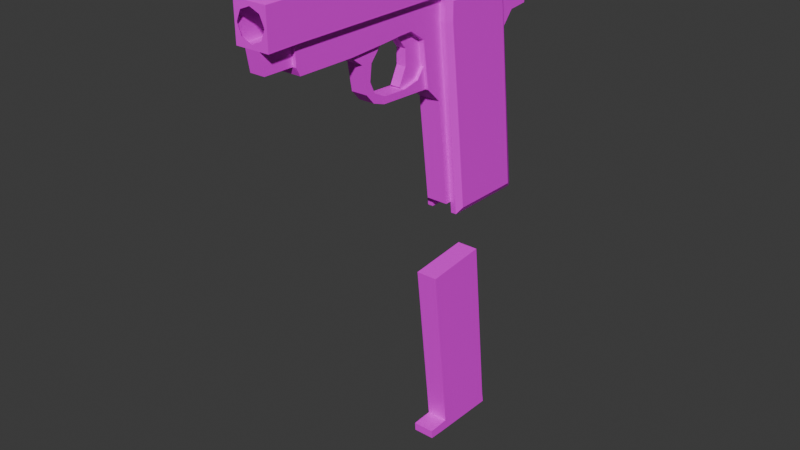 # Source: pistol.blend  (saved by Blender 4.1.24; exported with 4.5.12 LTS)
import bpy
from mathutils import Matrix  # noqa: F401  (used for matrix-valued properties, if any)

bpy.ops.wm.read_factory_settings(use_empty=True)
scene = bpy.context.scene
scene.name = 'Scene'

# ---- collections
col_collection = bpy.data.collections.new('Collection'); scene.collection.children.link(col_collection)
col_collection_2 = bpy.data.collections.new('Collection 2'); scene.collection.children.link(col_collection_2)

# ---- materials (node trees are filled in below, after node groups)
mat_material_002 = bpy.data.materials.new('Material.002')
mat_material_002.use_transparent_shadow = False

# ---- material node trees
mat_material_002.use_nodes = True; mat_material_002.node_tree.nodes.clear()
_N = mat_material_002.node_tree.nodes; _L = mat_material_002.node_tree.links
n0 = _N.new('ShaderNodeBsdfPrincipled'); n0.name = 'Principled BSDF'; n0.location = (10, 300)
n1 = _N.new('ShaderNodeOutputMaterial'); n1.name = 'Material Output'; n1.location = (300, 300)
n2 = _N.new('ShaderNodeTexImage'); n2.name = 'Image Texture'; n2.location = (-280, 280)
n2.interpolation = 'Closest'
_L.new(n0.outputs[0], n1.inputs[0])
_L.new(n2.outputs[0], n0.inputs[0])
n1.is_active_output = True

# ---- world
world_world = bpy.data.worlds.new('World'); scene.world = world_world
world_world.use_nodes = True; world_world.node_tree.nodes.clear()
_N = world_world.node_tree.nodes; _L = world_world.node_tree.links
n0 = _N.new('ShaderNodeOutputWorld'); n0.name = 'World Output'; n0.location = (300, 300)
n1 = _N.new('ShaderNodeBackground'); n1.name = 'Background'; n1.location = (10, 300)
n1.inputs[0].default_value = (0.05088, 0.05088, 0.05088, 1.0)
_L.new(n1.outputs[0], n0.inputs[0])
n0.is_active_output = True
world_world.color = (0.05088, 0.05088, 0.05088)
world_world.use_sun_shadow = False
world_world.sun_shadow_jitter_overblur = 0.0

# ---- meshes
me_plane_002 = bpy.data.meshes.new('Plane.002')
me_plane_002.from_pydata([(1.192e-07, 0.8184, -5.417), (0.0, 0.8843, -5.267), (0.0, 0.5557, -5.276), (1.192e-07, 0.5652, -5.404), (0.1571, 0.8843, -5.267), (0.1571, 0.5557, -5.276), (0.1571, 0.5652, -5.404), (0.1571, 1.837, -5.444), (1.192e-07, 1.837, -5.444), (0.1571, 0.8184, -5.417), (0.1571, 1.517, -2.635), (1.192e-07, 1.517, -2.635), (0.0, 0.5841, -2.722), (1.192e-07, 1.809, -5.294), (0.1571, 1.809, -5.294), (0.1571, 0.5841, -2.722)], [(0, 1)], [(2, 5, 4, 1), (3, 6, 5, 2), (0, 9, 7, 8), (0, 9, 6, 3), (14, 13, 8, 7), (4, 5, 6, 9), (9, 4, 14, 7), (10, 11, 13, 14), (12, 1, 4, 15), (4, 15, 10, 14), (11, 10, 15, 12)])
_uv = me_plane_002.uv_layers.new(name='UVMap')
_uv.uv.foreach_set('vector', [0.5789, 0.6896, 0.5971, 0.6896, 0.5971, 0.7116, 0.5789, 0.7116, 0.5784, 0.7162, 0.5784, 0.7344, 0.564, 0.7344, 0.564, 0.7162, 0.0, 0.0, 0.0, 0.0, 0.0, 0.0, 0.0, 0.0, 0.0, 0.0, 0.0, 0.0, 0.5784, 0.7344, 0.5784, 0.7162, 0.0, 0.0, 0.0, 0.0, 0.0, 0.0, 0.0, 0.0, 0.5971, 0.7116, 0.564, 0.7344, 0.5784, 0.7344, 0.0, 0.0, 0.0, 0.0, 0.5971, 0.7116, 0.0, 0.0, 0.0, 0.0, 0.0, 0.0, 0.0, 0.0, 0.0, 0.0, 0.0, 0.0, 0.0, 0.0, 0.5789, 0.7116, 0.5971, 0.7116, 0.0, 0.0, 0.5971, 0.7116, 0.0, 0.0, 0.0, 0.0, 0.0, 0.0, 0.0, 0.0, 0.0, 0.0, 0.0, 0.0, 0.0, 0.0])
me_plane_002.materials.append(mat_material_002)
me_plane_002.update()
me_plane_003 = bpy.data.meshes.new('Plane.003')
me_plane_003.from_pydata([(-1.192e-07, -2.298, 1.897), (0.0, -2.357, 1.748), (-1.192e-07, 2.131, 1.902), (0.0, 2.136, 1.77), (1.192e-07, 2.386, 1.255), (1.192e-07, -2.353, 1.233), (1.192e-07, -2.304, 0.9515), (1.192e-07, -1.886, 0.9477), (-1.192e-07, 1.747, 1.903), (-1.192e-07, -2.061, 1.906), (-1.192e-07, 1.867, 1.901), (-1.192e-07, 1.739, 2.006), (-1.192e-07, 1.859, 2.003), (-1.192e-07, -1.788, 1.912), (-1.192e-07, -2.032, 1.96), (-1.192e-07, -1.852, 1.973), (0.06941, -2.061, 1.906), (0.06941, -2.298, 1.897), (0.2374, -2.357, 1.748), (0.2374, 2.136, 1.77), (0.06941, 2.131, 1.902), (0.2374, 0.5813, 1.233), (0.2374, -2.353, 1.233), (0.2374, 2.289, 1.255), (0.2374, 1.733, 1.225), (0.06941, 1.867, 1.901), (0.06941, 1.747, 1.903), (0.06941, -1.788, 1.912), (0.06941, 1.859, 2.003), (0.06941, 1.739, 2.006), (0.06941, -1.852, 1.973), (0.06941, -2.032, 1.96), (0.1571, 0.5813, 1.233), (0.1571, -1.898, 1.24), (0.2374, -1.898, 1.24), (0.1044, -2.353, 1.233), (0.1044, -2.304, 0.9515), (0.1044, -1.886, 0.9477), (0.1044, -1.898, 1.24), (0.1187, 2.136, 1.77), (0.1187, 2.337, 1.255), (0.0, -2.357, 1.694), (0.1392, -2.357, 1.639), (0.2374, -2.355, 1.494), (0.1467, -2.354, 1.353), (0.0, -2.353, 1.29), (0.2021, -2.355, 1.497)], [(33, 38), (4, 40)], [(10, 12, 11, 8), (9, 14, 15, 13), (17, 18, 19, 20, 25, 26, 27, 16), (6, 36, 35, 5), (21, 34, 33, 32), (25, 26, 29, 28), (16, 27, 30, 31), (14, 9, 16, 31), (23, 40, 39, 19), (11, 12, 28, 29), (8, 11, 29, 26), (12, 10, 25, 28), (15, 14, 31, 30), (13, 8, 26, 27), (13, 15, 30, 27), (2, 20, 25, 10), (3, 39, 19, 20, 2), (0, 17, 18, 1), (7, 37, 36, 6), (9, 16, 17, 0), (18, 22, 34, 21, 24, 23, 19), (34, 22, 35, 38), (35, 36, 37, 38), (1, 18, 42, 41), (43, 46, 42, 18), (22, 44, 46, 43), (44, 22, 5, 45)])
_uv = me_plane_003.uv_layers.new(name='UVMap')
_uv.uv.foreach_set('vector', [0.8708, 0.05815, 0.8827, 0.05871, 0.8834, 0.07258, 0.8715, 0.07201, 0.9818, 0.4862, 0.9756, 0.4828, 0.9742, 0.4621, 0.9813, 0.4546, 0.009721, 0.005773, 0.02723, 1.133e-08, 0.01526, 0.5202, -6.034e-09, 0.5186, 0.0006803, 0.488, 0.0006209, 0.4741, 0.006924, 0.06481, 0.008216, 0.03326, 0.6918, 0.7357, 0.6797, 0.7357, 0.6797, 0.7048, 0.6918, 0.7048, 0.6428, 0.8035, 0.6428, 0.55, 0.6522, 0.55, 0.6522, 0.8035, 0.896, 0.04689, 0.8953, 0.06076, 0.8834, 0.06133, 0.8841, 0.04746, 0.008216, 0.03326, 0.006924, 0.06481, 3.086e-08, 0.05723, 0.001947, 0.03651, 0.6602, 0.7232, 0.6669, 0.7232, 0.6669, 0.7313, 0.6602, 0.7313, 0.0, 0.0, 0.0, 0.0, 0.0, 0.0, 0.0, 0.0, 0.6225, 0.7177, 0.6225, 0.7301, 0.6145, 0.7301, 0.6145, 0.7177, 0.6522, 0.7329, 0.6522, 0.7232, 0.6602, 0.7232, 0.6602, 0.7329, 0.6784, 0.7215, 0.6784, 0.733, 0.6704, 0.733, 0.6704, 0.7215, 0.5971, 0.7332, 0.5971, 0.7168, 0.6052, 0.7168, 0.6052, 0.7332, 0.8914, 0.5378, 0.8914, 0.8992, 0.8834, 0.8992, 0.8834, 0.5378, 0.5971, 0.7433, 0.5971, 0.7332, 0.6052, 0.7332, 0.6052, 0.7433, 0.7374, 0.6287, 0.7293, 0.6287, 0.7293, 0.6018, 0.7374, 0.6018, 0.6797, 0.5649, 0.6659, 0.5649, 0.6522, 0.5649, 0.6716, 0.55, 0.6797, 0.55, 0.6522, 0.6201, 0.6602, 0.6201, 0.6797, 0.6385, 0.6522, 0.6385, 0.6428, 0.5928, 0.6307, 0.5928, 0.6307, 0.55, 0.6428, 0.55, 0.6145, 0.7415, 0.6064, 0.7415, 0.6064, 0.7177, 0.6145, 0.7177, 0.02723, 1.133e-08, 0.08689, 0.00159, 0.08507, 0.0543, 0.0808, 0.3413, 0.07929, 0.4746, 0.07462, 0.539, 0.01526, 0.5202, 0.5483, 0.7329, 0.5483, 0.6868, 0.5637, 0.6868, 0.5637, 0.7329, 0.564, 0.6868, 0.5314, 0.6816, 0.5301, 0.6333, 0.564, 0.634, 0.6522, 0.6385, 0.6797, 0.6385, 0.0, 0.0, 0.0, 0.0, 0.0, 0.0, 0.0, 0.0, 0.0, 0.0, 0.6797, 0.6385, 0.0, 0.0, 0.0, 0.0, 0.0, 0.0, 0.0, 0.0, 0.0, 0.0, 0.0, 0.0, 0.0, 0.0, 0.0, 0.0])
me_plane_003.materials.append(mat_material_002)
me_plane_003.update()
me_plane_004 = bpy.data.meshes.new('Plane.004')
me_plane_004.from_pydata([(1.192e-07, 2.386, 1.255), (1.192e-07, 2.394, 0.9629), (1.192e-07, -1.833, 0.8414), (1.192e-07, -1.886, 0.9477), (1.192e-07, 2.13, -1.843), (0.0, 0.5968, -0.1461), (0.0, 0.3753, 0.0628), (1.192e-07, 2.267, -1.834), (1.192e-07, 1.943, 0.5541), (1.192e-07, 2.103, 0.741), (1.192e-07, 2.39, 0.7683), (1.192e-07, 0.03633, 0.8915), (1.192e-07, 0.2733, 0.732), (0.0, 0.3306, 0.3721), (0.0, 0.2198, 0.2265), (0.0, -0.03019, 0.1759), (0.0, -0.0745, 0.2075), (1.192e-07, 0.03944, 0.4386), (1.192e-07, 0.03628, 0.6633), (1.192e-07, -0.1515, 0.8855), (0.0, -0.4097, 0.09761), (0.0, -0.5996, 0.1609), (0.0, -0.723, 0.297), (1.192e-07, -0.7926, 0.68), (1.192e-07, -1.005, 0.8349), (0.0, -0.3942, 0.1917), (0.0, -0.5809, 0.2835), (1.192e-07, -0.6569, 0.4417), (1.192e-07, -0.6315, 0.6633), (1.192e-07, -0.4548, 0.8634), (0.0, 0.7899, -1.657), (0.1571, 1.837, -1.657), (0.2374, 0.5841, 0.887), (0.2374, 0.5813, 1.233), (0.2374, 2.289, 1.255), (0.2374, 1.811, 0.849), (0.2374, 2.296, 0.9629), (0.1144, -0.4097, 0.09761), (0.1144, 0.3753, 0.0628), (0.2374, 1.733, 1.225), (0.2374, 0.7456, -0.4556), (0.2374, 0.9038, -1.827), (0.2374, 2.13, -1.843), (0.2374, 2.005, 0.741), (0.2374, 2.292, 0.7683), (0.1144, -0.5996, 0.1609), (0.1144, -0.03019, 0.1759), (0.1144, 0.2198, 0.2265), (0.1144, -0.723, 0.297), (0.1144, -0.7926, 0.68), (0.06946, -0.1515, 0.8855), (0.06946, 0.03633, 0.8915), (0.06946, 0.2733, 0.732), (0.06946, 0.3306, 0.3721), (0.06946, 0.2198, 0.2265), (0.06946, -0.03019, 0.1759), (0.06946, -0.0745, 0.2075), (0.06946, 0.03944, 0.4386), (0.06946, 0.03628, 0.6633), (0.294, 0.6715, 0.8926), (0.294, 0.6694, 1.145), (0.294, 1.661, 1.138), (0.294, 1.724, 0.8349), (0.294, 0.8324, -0.4454), (0.294, 0.9818, -1.74), (0.294, 2.032, -1.754), (0.1571, 0.5841, 0.887), (0.1571, 0.5813, 1.233), (0.1571, 0.03633, 0.8915), (0.1571, -1.886, 0.9477), (0.1571, -1.833, 0.8414), (0.1571, -1.898, 1.24), (0.1571, 0.7456, -0.4556), (0.1571, 0.9038, -1.827), (0.1571, 2.13, -1.843), (0.1571, 0.7899, -1.657), (0.1571, 0.5968, -0.1461), (0.1571, 0.3753, 0.0628), (0.1571, 2.267, -1.834), (0.1571, 1.943, 0.5541), (0.1571, 2.103, 0.741), (0.1571, -0.1515, 0.8855), (0.1571, 0.2733, 0.732), (0.1571, -0.4548, 0.8634), (0.1571, -1.005, 0.8349), (0.0, 1.837, -1.657), (0.0, 0.8843, -1.657), (0.1144, 0.3306, 0.3721), (0.1044, -1.886, 0.9477), (0.1044, -1.898, 1.24), (0.1144, -1.005, 0.8349), (0.1144, -0.3942, 0.1917), (0.1144, -0.5809, 0.2835), (0.1144, -0.6569, 0.4417), (0.1144, -0.6315, 0.6633), (0.1144, -0.4548, 0.8634), (0.2374, 1.846, 0.5517), (0.1571, 1.837, -1.839), (1.192e-07, 1.837, -1.839), (0.1571, 0.8843, -1.657), (0.1187, 2.337, 1.255), (1.192e-07, 0.5813, 1.255), (1.192e-07, -1.886, 0.9477), (0.1044, -1.886, 0.9477), (0.1044, 0.02494, 1.24), (1.192e-07, 0.03633, 0.9477), (0.1044, 0.03633, 0.9477), (0.1571, 0.02494, 1.236)], [], [(4, 74, 97, 98), (11, 12, 52, 51), (28, 27, 93, 94), (33, 60, 61, 39), (81, 50, 51, 68), (2, 70, 69, 88, 3), (9, 80, 79, 8), (10, 44, 43, 80, 9), (31, 97, 73, 99), (51, 52, 53, 54, 55, 56, 57, 58, 50), (17, 18, 58, 57), (14, 15, 55, 54), (12, 13, 53, 52), (15, 16, 56, 55), (18, 19, 50, 58), (19, 11, 51, 50), (16, 17, 57, 56), (13, 14, 54, 53), (68, 51, 52, 82), (83, 29, 19, 50, 81), (95, 94, 93, 92, 91, 46, 47, 87, 38, 37, 45, 48, 49, 90), (59, 63, 64, 65, 62, 61, 60), (42, 35, 62, 65), (41, 64, 63, 40), (33, 32, 59, 60), (21, 22, 48, 45), (43, 96, 42, 78, 79, 80), (41, 40, 72, 73), (32, 33, 67, 66), (44, 36, 34, 39, 35, 96, 43), (42, 41, 73, 97, 74), (40, 32, 66, 72), (88, 69, 71, 89), (86, 85, 31, 99), (24, 84, 70, 2), (24, 29, 95, 90), (22, 23, 49, 48), (29, 28, 94, 95), (23, 24, 90, 49), (25, 15, 46, 91), (13, 6, 38, 87), (26, 25, 91, 92), (6, 20, 37, 38), (14, 13, 87, 47), (27, 26, 92, 93), (20, 21, 45, 37), (15, 14, 47, 46), (95, 83, 84, 90), (53, 87, 38, 77, 82, 52), (5, 76, 77, 38, 6), (5, 30, 75, 76), (44, 10, 1, 0, 100, 34, 36), (7, 78, 42, 4), (64, 41, 42, 65), (35, 39, 61, 62), (40, 63, 59, 32), (8, 79, 78, 7), (69, 70, 84, 83, 81, 68, 82, 66, 67, 107, 71), (75, 99, 72, 66, 82, 77, 76), (98, 97, 31, 85), (86, 99, 75, 30), (34, 100, 0, 101, 67, 33, 39), (103, 102, 105, 106), (106, 104, 89, 103), (89, 71, 107, 104)])
_uv = me_plane_004.uv_layers.new(name='UVMap')
_uv.uv.foreach_set('vector', [0.0, 0.0, 0.743, 0.7577, 0.7453, 0.7295, 0.0, 0.0, 0.7111, 0.5986, 0.7111, 0.6315, 0.7031, 0.6315, 0.7031, 0.5986, 0.5773, 0.66, 0.5773, 0.6857, 0.564, 0.6857, 0.564, 0.66, 0.4241, 0.5425, 0.4149, 0.5538, 0.3009, 0.568, 0.2918, 0.5589, 0.6929, 0.5798, 0.7031, 0.5798, 0.7031, 0.5986, 0.6929, 0.5986, 0.6428, 0.6041, 0.6246, 0.6041, 0.6246, 0.5928, 0.6307, 0.5928, 0.6428, 0.5928, 0.5119, 0.55, 0.5301, 0.55, 0.5301, 0.5781, 0.5119, 0.5781, 0.6929, 0.7241, 0.6929, 0.6949, 0.7191, 0.6854, 0.7129, 0.6975, 0.7191, 0.7147, 0.0, 0.0, 0.7453, 0.7295, 0.743, 0.6315, 0.0, 0.0, 0.5518, 0.5518, 0.577, 0.5732, 0.5789, 0.6154, 0.5643, 0.6307, 0.5348, 0.6333, 0.5301, 0.6291, 0.5463, 0.604, 0.5488, 0.578, 0.5301, 0.55, 0.7293, 0.572, 0.7293, 0.55, 0.7374, 0.55, 0.7374, 0.572, 0.5971, 0.7168, 0.5971, 0.6959, 0.6052, 0.6959, 0.6052, 0.7168, 0.7293, 0.55, 0.7293, 0.5897, 0.7213, 0.5897, 0.7213, 0.55, 0.5971, 0.6959, 0.5971, 0.6896, 0.6052, 0.6896, 0.6052, 0.6959, 0.6704, 0.7215, 0.6704, 0.6891, 0.6784, 0.6891, 0.6784, 0.7215, 0.7111, 0.5798, 0.7111, 0.5986, 0.7031, 0.5986, 0.7031, 0.5798, 0.7293, 0.6018, 0.7293, 0.572, 0.7374, 0.572, 0.7374, 0.6018, 0.7293, 0.5897, 0.7293, 0.6087, 0.7213, 0.6087, 0.7213, 0.5897, 0.6929, 0.5986, 0.7031, 0.5986, 0.7031, 0.6315, 0.6929, 0.6315, 0.6929, 0.55, 0.7111, 0.55, 0.7111, 0.5798, 0.7031, 0.5798, 0.6929, 0.5798, 0.5119, 0.6023, 0.4814, 0.5973, 0.4581, 0.6084, 0.4472, 0.6256, 0.4496, 0.6496, 0.4705, 0.6863, 0.4908, 0.7078, 0.5119, 0.7097, 0.4843, 0.7331, 0.4394, 0.6538, 0.434, 0.6313, 0.4398, 0.6108, 0.4731, 0.5804, 0.4753, 0.55, 0.4181, 0.5829, 0.4177, 0.739, 0.4181, 0.8901, 0.2975, 0.9059, 0.2978, 0.6037, 0.3009, 0.568, 0.4149, 0.5538, 0.2876, 0.9174, 0.2879, 0.6032, 0.2978, 0.6037, 0.2975, 0.9059, 0.4285, 0.8989, 0.4181, 0.8901, 0.4177, 0.739, 0.4281, 0.739, 0.4241, 0.5425, 0.4285, 0.5823, 0.4181, 0.5829, 0.4149, 0.5538, 0.6797, 0.5707, 0.6797, 0.55, 0.6929, 0.55, 0.6929, 0.5707, 0.1348, 0.5072, 0.1571, 0.4892, 0.434, 0.527, 0.4326, 0.5425, 0.1566, 0.5001, 0.1346, 0.5181, 0.7929, 0.8897, 0.7929, 0.7372, 0.8022, 0.7372, 0.8022, 0.8897, 0.7929, 0.5879, 0.7929, 0.5487, 0.8022, 0.5487, 0.8022, 0.5879, 0.131, 0.5404, 0.1085, 0.5404, 0.07462, 0.539, 0.07929, 0.4746, 0.1227, 0.4845, 0.1571, 0.4892, 0.1348, 0.5072, 0.7337, 0.7577, 0.7337, 0.6315, 0.743, 0.6315, 0.7453, 0.7295, 0.743, 0.7577, 0.7929, 0.7372, 0.7929, 0.5879, 0.8022, 0.5879, 0.8022, 0.7372, 0.7435, 0.583, 0.7374, 0.583, 0.7374, 0.55, 0.7435, 0.55, 0.0, 0.0, 0.0, 0.0, 0.0, 0.0, 0.0, 0.0, 0.6428, 0.689, 0.6246, 0.689, 0.6246, 0.6041, 0.6428, 0.6041, 0.5483, 0.6868, 0.5483, 0.7414, 0.5351, 0.7414, 0.5351, 0.6868, 0.6797, 0.7048, 0.6797, 0.6711, 0.6929, 0.6711, 0.6929, 0.7048, 0.5773, 0.6333, 0.5773, 0.66, 0.564, 0.66, 0.564, 0.6333, 0.564, 0.7162, 0.564, 0.6857, 0.5773, 0.6857, 0.5773, 0.7162, 0.7337, 0.6721, 0.7337, 0.7101, 0.7204, 0.7101, 0.7204, 0.6721, 0.7293, 0.5897, 0.7293, 0.6239, 0.7161, 0.6239, 0.7161, 0.5897, 0.7337, 0.648, 0.7337, 0.6721, 0.7204, 0.6721, 0.7204, 0.648, 0.6797, 0.6711, 0.6797, 0.593, 0.6929, 0.593, 0.6929, 0.6711, 0.5789, 0.7327, 0.5789, 0.7116, 0.5922, 0.7116, 0.5922, 0.7327, 0.7337, 0.6315, 0.7337, 0.648, 0.7204, 0.648, 0.7204, 0.6315, 0.6797, 0.593, 0.6797, 0.5707, 0.6929, 0.5707, 0.6929, 0.593, 0.7337, 0.7101, 0.7337, 0.7329, 0.7204, 0.7329, 0.7204, 0.7101, 0.5351, 0.7414, 0.5301, 0.7414, 0.5301, 0.6868, 0.5351, 0.6868, 0.7213, 0.5897, 0.7161, 0.5897, 0.7161, 0.6239, 0.7111, 0.6239, 0.7111, 0.55, 0.7213, 0.55, 0.6704, 0.7232, 0.6522, 0.7232, 0.6522, 0.6891, 0.6571, 0.6891, 0.6704, 0.6891, 0.6246, 0.55, 0.6246, 0.7177, 0.6064, 0.7177, 0.6064, 0.55, 0.7204, 0.6854, 0.6929, 0.6795, 0.6929, 0.66, 0.6929, 0.6315, 0.7067, 0.6345, 0.7204, 0.6374, 0.7204, 0.6659, 0.6064, 0.6896, 0.5882, 0.6896, 0.5789, 0.6761, 0.6064, 0.6761, 0.4181, 0.8901, 0.4285, 0.8989, 0.2876, 0.9174, 0.2975, 0.9059, 0.2879, 0.6032, 0.2918, 0.5589, 0.3009, 0.568, 0.2978, 0.6037, 0.4281, 0.739, 0.4177, 0.739, 0.4181, 0.5829, 0.4285, 0.5823, 0.5119, 0.5781, 0.5301, 0.5781, 0.5301, 0.7948, 0.5119, 0.7948, 0.7374, 0.583, 0.6246, 0.6041, 0.5301, 0.6868, 0.6929, 0.55, 0.6929, 0.5798, 0.6929, 0.5986, 0.6929, 0.6315, 0.8022, 0.5879, 0.6522, 0.8035, 0.6948, 0.6767, 0.7374, 0.55, 0.6064, 0.7177, 0.0, 0.0, 0.8022, 0.7372, 0.8022, 0.5879, 0.7111, 0.55, 0.6522, 0.6891, 0.6064, 0.55, 0.0, 0.0, 0.7453, 0.7295, 0.0, 0.0, 0.0, 0.0, 0.0, 0.0, 0.0, 0.0, 0.6064, 0.7177, 0.6246, 0.7177, 0.07462, 0.539, 0.7067, 0.6345, 0.6929, 0.6315, 0.0, 0.0, 0.8022, 0.5487, 0.4241, 0.5425, 0.07929, 0.4746, 0.0, 0.0, 0.0, 0.0, 0.0, 0.0, 0.0, 0.0, 0.0, 0.0, 0.0, 0.0, 0.0, 0.0, 0.0, 0.0, 0.0, 0.0, 0.7374, 0.55, 0.6948, 0.6767, 0.0, 0.0])
me_plane_004.materials.append(mat_material_002)
me_plane_004.update()
me_plane_005 = bpy.data.meshes.new('Plane.005')
me_plane_005.from_pydata([(0.0, -2.431, 1.694), (0.1392, -2.431, 1.639), (0.1467, -2.428, 1.353), (0.0, -2.428, 1.29), (0.2021, -2.43, 1.497), (5.482e-08, 0.6443, 1.299), (5.482e-08, 0.6407, 1.703), (0.1467, 0.6437, 1.362), (0.2021, 0.6424, 1.506), (0.1392, 0.6412, 1.648)], [], [(0, 1, 4, 2, 3), (6, 5, 7, 8, 9), (0, 3, 5, 6), (4, 1, 9, 8), (3, 2, 7, 5), (1, 0, 6, 9), (2, 4, 8, 7)])
_uv = me_plane_005.uv_layers.new(name='UVMap')
_uv.uv.foreach_set('vector', [0.0, 0.0, 0.0, 0.0, 0.0, 0.0, 0.0, 0.0, 0.0, 0.0, 0.0, 0.0, 0.0, 0.0, 0.0, 0.0, 0.0, 0.0, 0.0, 0.0, 0.0, 0.0, 0.0, 0.0, 0.0, 0.0, 0.0, 0.0, 0.0, 0.0, 0.0, 0.0, 0.0, 0.0, 0.0, 0.0, 0.0, 0.0, 0.0, 0.0, 0.0, 0.0, 0.0, 0.0, 0.0, 0.0, 0.0, 0.0, 0.0, 0.0, 0.0, 0.0, 0.0, 0.0, 0.0, 0.0, 0.0, 0.0, 0.0, 0.0])
me_plane_005.materials.append(mat_material_002)
me_plane_005.update()

# ---- objects
ob_reference = bpy.data.objects.new('Reference', None)
ob_magazine = bpy.data.objects.new('Magazine', me_plane_002)
ob_slide = bpy.data.objects.new('Slide', me_plane_003)
ob_receiver = bpy.data.objects.new('Receiver', me_plane_004)
ob_barrel = bpy.data.objects.new('Barrel', me_plane_005)

# ---- transforms, parenting, visibility, modifiers, constraints
ob_reference.location = (-2.0, 7.153e-07, -0.01134)
ob_reference.rotation_euler = (1.571, -0.0, 1.571)
ob_reference.empty_display_type = 'IMAGE'
ob_reference.empty_display_size = 5.0
ob_magazine.location = (0.0, 0.0, 0.0)
_m = ob_magazine.modifiers.new('Mirror', 'MIRROR')
ob_slide.location = (0.0, 0.0, 0.0)
_m = ob_slide.modifiers.new('Mirror', 'MIRROR')
ob_receiver.location = (0.0, 0.0, 0.0)
_m = ob_receiver.modifiers.new('Mirror', 'MIRROR')
ob_barrel.location = (0.0, 0.0, 0.0)
ob_barrel.hide_render = True
_m = ob_barrel.modifiers.new('Mirror', 'MIRROR')

# ---- collection membership
col_collection.objects.link(ob_reference)
col_collection.objects.link(ob_magazine)
col_collection.objects.link(ob_slide)
col_collection.objects.link(ob_receiver)
col_collection.objects.link(ob_barrel)

# ---- scene / render settings (as saved in the file)
scene.frame_start = 1; scene.frame_end = 250; scene.frame_set(0)
scene.render.engine = 'BLENDER_EEVEE_NEXT'
scene.cycles.sampling_pattern = 'TABULATED_SOBOL'
scene.eevee.ray_tracing_options.trace_max_roughness = 0.0
bpy.context.view_layer.update()

# ---- added for rendering (the .blend has no active camera and no usable light): camera, sun
cam_auto = bpy.data.cameras.new('AutoCamera')
cam_auto.lens = 50.0
cam_auto.sensor_width = 36.0
cam_auto.clip_end = 1000.0
ob_auto_camera = bpy.data.objects.new('AutoCamera', cam_auto)
scene.collection.objects.link(ob_auto_camera)
ob_auto_camera.location = (8.1936, -9.81416, 4.83564)
ob_auto_camera.rotation_euler = (1.09748, -7.21219e-08, 0.694738)
scene.camera = ob_auto_camera
light_auto_sun = bpy.data.lights.new('AutoSun', 'SUN')
light_auto_sun.energy = 3.0
light_auto_sun.angle = 0.0523599
ob_auto_sun = bpy.data.objects.new('AutoSun', light_auto_sun)
scene.collection.objects.link(ob_auto_sun)
ob_auto_sun.rotation_euler = (0.872665, 0.174533, 0.523599)
bpy.context.view_layer.update()
